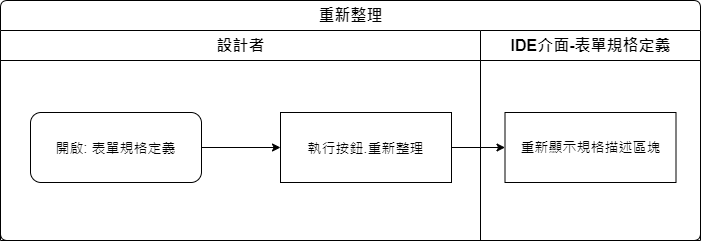

The diagram above was exported from draw.io. Its source (the exported page's mxGraphModel, read from the mxfile embedded in the PNG):
<mxGraphModel dx="1020" dy="611" grid="1" gridSize="10" guides="1" tooltips="1" connect="1" arrows="1" fold="1" page="1" pageScale="1" pageWidth="827" pageHeight="1169" math="0" shadow="0">
  <root>
    <mxCell id="G9_LNoqfAPVRWW0hDKGx-0" />
    <mxCell id="G9_LNoqfAPVRWW0hDKGx-1" parent="G9_LNoqfAPVRWW0hDKGx-0" />
    <mxCell id="jdqXYeAI1-66F39iCcnN-0" value="重新整理" style="swimlane;html=1;childLayout=stackLayout;resizeParent=1;resizeParentMax=0;strokeWidth=1;fontSize=16;rounded=1;arcSize=8;startSize=30;" parent="G9_LNoqfAPVRWW0hDKGx-1" vertex="1">
      <mxGeometry x="70" y="70" width="700" height="240" as="geometry" />
    </mxCell>
    <mxCell id="jdqXYeAI1-66F39iCcnN-1" value="設計者" style="swimlane;html=1;startSize=30;fontSize=16;strokeWidth=1;" parent="jdqXYeAI1-66F39iCcnN-0" vertex="1">
      <mxGeometry y="30" width="480" height="210" as="geometry" />
    </mxCell>
    <mxCell id="jdqXYeAI1-66F39iCcnN-4" value="執行按鈕.重新整理" style="rounded=0;whiteSpace=wrap;html=1;strokeWidth=1;fontSize=14;" parent="jdqXYeAI1-66F39iCcnN-1" vertex="1">
      <mxGeometry x="280" y="82" width="171" height="70" as="geometry" />
    </mxCell>
    <mxCell id="70fLk1CcgJ0tpC9WLaxd-0" style="edgeStyle=orthogonalEdgeStyle;rounded=0;orthogonalLoop=1;jettySize=auto;html=1;fontFamily=Helvetica;fontSize=14;fontColor=#000000;" parent="jdqXYeAI1-66F39iCcnN-1" source="OO3a2X04jBdxZu0bt_f2-0" target="jdqXYeAI1-66F39iCcnN-4" edge="1">
      <mxGeometry relative="1" as="geometry" />
    </mxCell>
    <mxCell id="OO3a2X04jBdxZu0bt_f2-0" value="開啟: 表單規格定義" style="rounded=1;whiteSpace=wrap;strokeWidth=1;fontSize=14;align=center;labelBackgroundColor=none;html=1;" parent="jdqXYeAI1-66F39iCcnN-1" vertex="1">
      <mxGeometry x="30" y="82" width="171" height="70" as="geometry" />
    </mxCell>
    <mxCell id="jdqXYeAI1-66F39iCcnN-5" style="edgeStyle=orthogonalEdgeStyle;rounded=0;orthogonalLoop=1;jettySize=auto;html=1;" parent="jdqXYeAI1-66F39iCcnN-0" source="jdqXYeAI1-66F39iCcnN-4" target="jdqXYeAI1-66F39iCcnN-7" edge="1">
      <mxGeometry relative="1" as="geometry" />
    </mxCell>
    <mxCell id="jdqXYeAI1-66F39iCcnN-6" value="IDE介面-表單規格定義" style="swimlane;html=1;startSize=30;fontSize=16;strokeWidth=1;" parent="jdqXYeAI1-66F39iCcnN-0" vertex="1">
      <mxGeometry x="480" y="30" width="220" height="210" as="geometry" />
    </mxCell>
    <mxCell id="jdqXYeAI1-66F39iCcnN-7" value="&lt;div style=&quot;line-height: 19px ; font-size: 14px&quot;&gt;重新顯示&lt;span style=&quot;font-size: 14px&quot;&gt;規格描述區塊&lt;/span&gt;&lt;/div&gt;" style="rounded=0;whiteSpace=wrap;html=1;strokeWidth=1;fontSize=14;labelBackgroundColor=none;fontFamily=Helvetica;" parent="jdqXYeAI1-66F39iCcnN-6" vertex="1">
      <mxGeometry x="24.5" y="82" width="171" height="70" as="geometry" />
    </mxCell>
  </root>
</mxGraphModel>